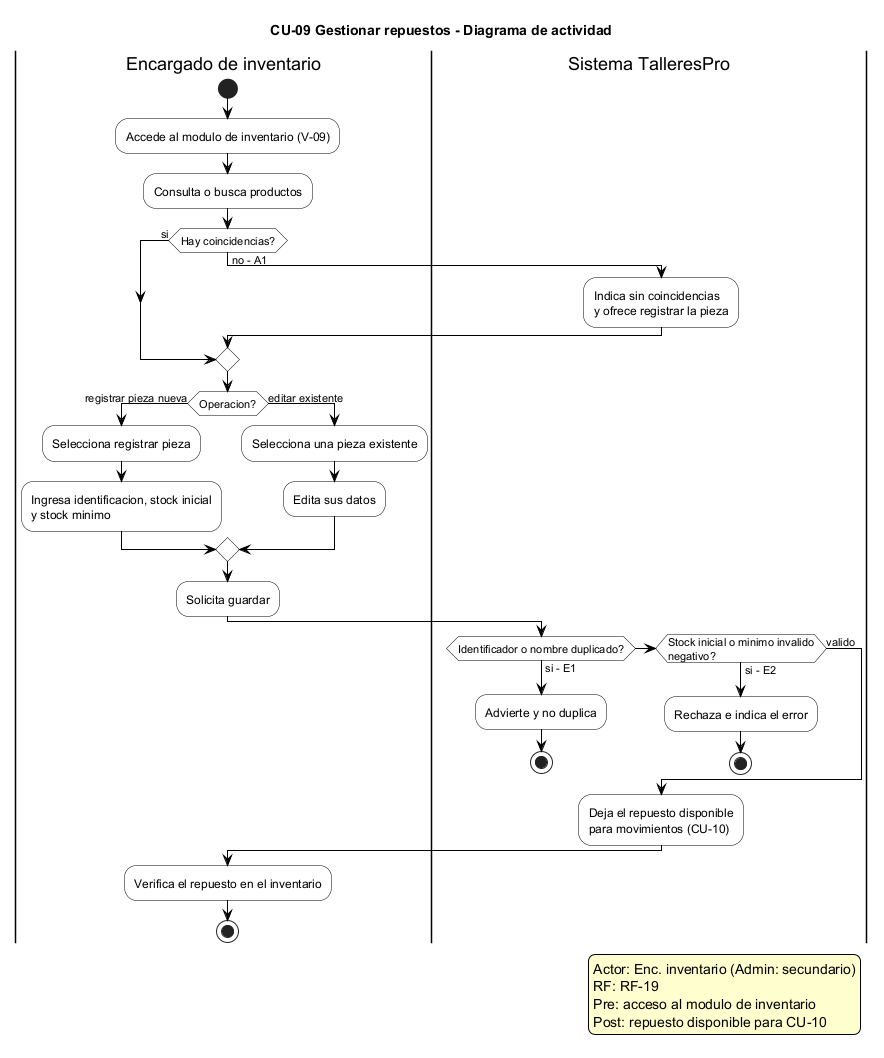

The diagram above was rendered by PlantUML. Its source (embedded in the PNG):
@startuml CU-09 Gestionar repuestos - Diagrama de actividad
' ============================================================
' TalleresPro - Fase 1, CU-09 Gestionar repuestos
' Fuente: Fase 1/README_Fase_1.md, seccion 6.3 (CU-09)
' RF: RF-19. Actor primario: Encargado de inventario
' (secundario: Administrador).
' Precondicion: usuario con acceso al modulo de inventario.
' Postcondicion: repuesto creado o actualizado con stock minimo
' definido (base del aviso de stock bajo en CU-10).
' ============================================================

skinparam activity {
  BackgroundColor white
  BorderColor black
  ArrowColor black
}
skinparam note {
  BackgroundColor #FEFECE
}
skinparam legend {
  BackgroundColor #FEFECE
  BorderColor black
}

title CU-09 Gestionar repuestos - Diagrama de actividad

legend right
  Actor: Enc. inventario (Admin: secundario)
  RF: RF-19
  Pre: acceso al modulo de inventario
  Post: repuesto disponible para CU-10
endlegend

|Encargado de inventario|
start
:Accede al modulo de inventario (V-09);
:Consulta o busca productos;
if (Hay coincidencias?) then (no - A1)
  |Sistema TalleresPro|
  :Indica sin coincidencias\ny ofrece registrar la pieza;
  |Encargado de inventario|
else (si)
endif
if (Operacion?) then (registrar pieza nueva)
  :Selecciona registrar pieza;
  :Ingresa identificacion, stock inicial\ny stock minimo;
else (editar existente)
  :Selecciona una pieza existente;
  :Edita sus datos;
endif
:Solicita guardar;
|Sistema TalleresPro|
if (Identificador o nombre duplicado?) then (si - E1)
  :Advierte y no duplica;
  stop
elseif (Stock inicial o minimo invalido\nnegativo?) then (si - E2)
  :Rechaza e indica el error;
  stop
else (valido)
endif
:Deja el repuesto disponible\npara movimientos (CU-10);
|Encargado de inventario|
:Verifica el repuesto en el inventario;
stop

@enduml